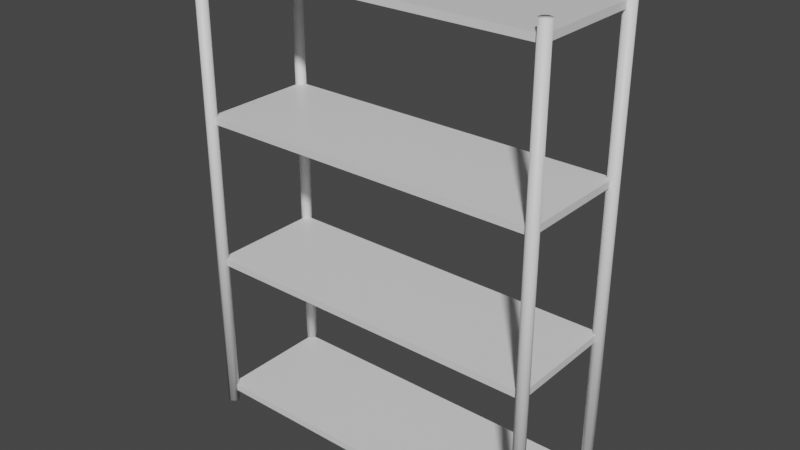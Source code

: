 # Source: Shelf1.blend  (saved by Blender 3.2.14; exported with 4.5.12 LTS)
import bpy
from mathutils import Matrix  # noqa: F401  (used for matrix-valued properties, if any)

bpy.ops.wm.read_factory_settings(use_empty=True)
scene = bpy.context.scene
scene.name = 'Scene'

# ---- collections
col_collection = bpy.data.collections.new('Collection'); scene.collection.children.link(col_collection)

# ---- materials (node trees are filled in below, after node groups)
mat_shelves = bpy.data.materials.new('Shelves')
mat_shelves.alpha_threshold = 0.0
mat_shelves.use_transparent_shadow = False
mat_shelves.line_color = (0.0, 0.0, 0.0, 1.0)
mat_corners = bpy.data.materials.new('Corners')
mat_corners.use_transparent_shadow = False

# ---- material node trees
mat_shelves.use_nodes = True; mat_shelves.node_tree.nodes.clear()
_N = mat_shelves.node_tree.nodes; _L = mat_shelves.node_tree.links
n0 = _N.new('ShaderNodeOutputMaterial'); n0.name = 'Material Output'; n0.location = (300, 300)
n1 = _N.new('ShaderNodeBsdfPrincipled'); n1.name = 'Principled BSDF'; n1.location = (10, 300)
n1.distribution = 'GGX'
n1.subsurface_method = 'RANDOM_WALK_SKIN'
n1.inputs[2].default_value = 0.4
n1.inputs[3].default_value = 1.45
n1.inputs[27].default_value = (0.0, 0.0, 0.0, 1.0)
n1.inputs[28].default_value = 1.0
_L.new(n1.outputs[0], n0.inputs[0])
n0.is_active_output = True
mat_corners.use_nodes = True; mat_corners.node_tree.nodes.clear()
_N = mat_corners.node_tree.nodes; _L = mat_corners.node_tree.links
n0 = _N.new('ShaderNodeBsdfPrincipled'); n0.name = 'Principled BSDF'; n0.location = (10, 300)
n0.distribution = 'GGX'
n0.subsurface_method = 'RANDOM_WALK_SKIN'
n0.inputs[3].default_value = 1.45
n0.inputs[27].default_value = (0.0, 0.0, 0.0, 1.0)
n0.inputs[28].default_value = 1.0
n1 = _N.new('ShaderNodeOutputMaterial'); n1.name = 'Material Output'; n1.location = (300, 300)
_L.new(n0.outputs[0], n1.inputs[0])
n1.is_active_output = True

# ---- world
world_world = bpy.data.worlds.new('World'); scene.world = world_world
world_world.use_nodes = True; world_world.node_tree.nodes.clear()
_N = world_world.node_tree.nodes; _L = world_world.node_tree.links
n0 = _N.new('ShaderNodeOutputWorld'); n0.name = 'World Output'; n0.location = (300, 300)
n1 = _N.new('ShaderNodeBackground'); n1.name = 'Background'; n1.location = (10, 300)
n1.inputs[0].default_value = (0.05088, 0.05088, 0.05088, 1.0)
_L.new(n1.outputs[0], n0.inputs[0])
n0.is_active_output = True
world_world.color = (0.05088, 0.05088, 0.05088)
world_world.use_sun_shadow = False
world_world.sun_shadow_jitter_overblur = 0.0

# ---- meshes
me_cube = bpy.data.meshes.new('Cube')
me_cube.from_pydata([(0.75, 0.25, 0.015), (0.75, 0.25, -0.015), (0.75, -0.25, 0.015), (0.75, -0.25, -0.015), (-0.75, 0.25, 0.015), (-0.75, 0.25, -0.015), (-0.75, -0.25, 0.015), (-0.75, -0.25, -0.015), (0.75, 0.25, 0.645), (0.75, 0.25, 0.615), (0.75, -0.25, 0.645), (0.75, -0.25, 0.615), (-0.75, 0.25, 0.645), (-0.75, 0.25, 0.615), (-0.75, -0.25, 0.645), (-0.75, -0.25, 0.615), (0.75, 0.25, 1.275), (0.75, 0.25, 1.245), (0.75, -0.25, 1.275), (0.75, -0.25, 1.245), (-0.75, 0.25, 1.275), (-0.75, 0.25, 1.245), (-0.75, -0.25, 1.275), (-0.75, -0.25, 1.245), (0.75, 0.25, 1.905), (0.75, 0.25, 1.875), (0.75, -0.25, 1.905), (0.75, -0.25, 1.875), (-0.75, 0.25, 1.905), (-0.75, 0.25, 1.875), (-0.75, -0.25, 1.905), (-0.75, -0.25, 1.875)], [], [(0, 4, 6, 2), (3, 2, 6, 7), (7, 6, 4, 5), (5, 1, 3, 7), (1, 0, 2, 3), (5, 4, 0, 1), (8, 12, 14, 10), (11, 10, 14, 15), (15, 14, 12, 13), (13, 9, 11, 15), (9, 8, 10, 11), (13, 12, 8, 9), (16, 20, 22, 18), (19, 18, 22, 23), (23, 22, 20, 21), (21, 17, 19, 23), (17, 16, 18, 19), (21, 20, 16, 17), (24, 28, 30, 26), (27, 26, 30, 31), (31, 30, 28, 29), (29, 25, 27, 31), (25, 24, 26, 27), (29, 28, 24, 25)])
_uv = me_cube.uv_layers.new(name='UVMap')
_uv.uv.foreach_set('vector', [0.6667, 0.0, 0.6667, 1.0, 0.3333, 1.0, 0.3333, 0.0, 0.7067, 1.0, 0.6867, 1.0, 0.6867, 0.0, 0.7067, 0.0, 0.7267, 0.6667, 0.7067, 0.6667, 0.7067, 0.3333, 0.7267, 0.3333, 0.3333, 0.0, 0.3333, 1.0, 0.0, 1.0, 1.49e-08, 0.0, 0.7267, 0.3333, 0.7067, 0.3333, 0.7067, 0.0, 0.7267, 0.0, 0.6867, 1.0, 0.6667, 1.0, 0.6667, 0.0, 0.6867, 0.0, 0.6667, 0.0, 0.6667, 1.0, 0.3333, 1.0, 0.3333, 0.0, 0.7067, 1.0, 0.6867, 1.0, 0.6867, 0.0, 0.7067, 0.0, 0.7267, 0.6667, 0.7067, 0.6667, 0.7067, 0.3333, 0.7267, 0.3333, 0.3333, 0.0, 0.3333, 1.0, 0.0, 1.0, 1.49e-08, 0.0, 0.7267, 0.3333, 0.7067, 0.3333, 0.7067, 0.0, 0.7267, 0.0, 0.6867, 1.0, 0.6667, 1.0, 0.6667, 0.0, 0.6867, 0.0, 0.6667, 0.0, 0.6667, 1.0, 0.3333, 1.0, 0.3333, 0.0, 0.7067, 1.0, 0.6867, 1.0, 0.6867, 0.0, 0.7067, 0.0, 0.7267, 0.6667, 0.7067, 0.6667, 0.7067, 0.3333, 0.7267, 0.3333, 0.3333, 0.0, 0.3333, 1.0, 0.0, 1.0, 1.49e-08, 0.0, 0.7267, 0.3333, 0.7067, 0.3333, 0.7067, 0.0, 0.7267, 2.98e-08, 0.6867, 1.0, 0.6667, 1.0, 0.6667, 0.0, 0.6867, 0.0, 0.6667, 0.0, 0.6667, 1.0, 0.3333, 1.0, 0.3333, 0.0, 0.7067, 1.0, 0.6867, 1.0, 0.6867, 0.0, 0.7067, 0.0, 0.7267, 0.6667, 0.7067, 0.6667, 0.7067, 0.3333, 0.7267, 0.3333, 0.3333, 0.0, 0.3333, 1.0, 0.0, 1.0, 1.49e-08, 0.0, 0.7267, 0.3333, 0.7067, 0.3333, 0.7067, 0.0, 0.7267, 0.0, 0.6867, 1.0, 0.6667, 1.0, 0.6667, 0.0, 0.6867, 0.0])
me_cube.materials.append(mat_shelves)
me_cube.use_mirror_vertex_groups = False
me_cube.update()
me_cylinder = bpy.data.meshes.new('Cylinder')
me_cylinder.from_pydata([(0.75, -0.2259, -0.06661), (0.75, -0.2259, 1.956), (0.7547, -0.2263, -0.06661), (0.7547, -0.2263, 1.956), (0.7592, -0.2277, -0.06661), (0.7592, -0.2277, 1.956), (0.7634, -0.2299, -0.06661), (0.7634, -0.2299, 1.956), (0.7671, -0.2329, -0.06661), (0.7671, -0.2329, 1.956), (0.7701, -0.2366, -0.06661), (0.7701, -0.2366, 1.956), (0.7723, -0.2408, -0.06661), (0.7723, -0.2408, 1.956), (0.7737, -0.2453, -0.06661), (0.7737, -0.2453, 1.956), (0.7741, -0.25, -0.06661), (0.7741, -0.25, 1.956), (0.7737, -0.2547, -0.06661), (0.7737, -0.2547, 1.956), (0.7723, -0.2592, -0.06661), (0.7723, -0.2592, 1.956), (0.7701, -0.2634, -0.06661), (0.7701, -0.2634, 1.956), (0.7671, -0.2671, -0.06661), (0.7671, -0.2671, 1.956), (0.7634, -0.2701, -0.06661), (0.7634, -0.2701, 1.956), (0.7592, -0.2723, -0.06661), (0.7592, -0.2723, 1.956), (0.7547, -0.2737, -0.06661), (0.7547, -0.2737, 1.956), (0.75, -0.2741, -0.06661), (0.75, -0.2741, 1.956), (0.7453, -0.2737, -0.06661), (0.7453, -0.2737, 1.956), (0.7408, -0.2723, -0.06661), (0.7408, -0.2723, 1.956), (0.7366, -0.2701, -0.06661), (0.7366, -0.2701, 1.956), (0.7329, -0.2671, -0.06661), (0.7329, -0.2671, 1.956), (0.7299, -0.2634, -0.06661), (0.7299, -0.2634, 1.956), (0.7277, -0.2592, -0.06661), (0.7277, -0.2592, 1.956), (0.7263, -0.2547, -0.06661), (0.7263, -0.2547, 1.956), (0.7259, -0.25, -0.06661), (0.7259, -0.25, 1.956), (0.7263, -0.2453, -0.06661), (0.7263, -0.2453, 1.956), (0.7277, -0.2408, -0.06661), (0.7277, -0.2408, 1.956), (0.7299, -0.2366, -0.06661), (0.7299, -0.2366, 1.956), (0.7329, -0.2329, -0.06661), (0.7329, -0.2329, 1.956), (0.7366, -0.2299, -0.06661), (0.7366, -0.2299, 1.956), (0.7408, -0.2277, -0.06661), (0.7408, -0.2277, 1.956), (0.7453, -0.2263, -0.06661), (0.7453, -0.2263, 1.956), (-0.75, -0.2259, -0.06661), (-0.75, -0.2259, 1.956), (-0.7547, -0.2263, -0.06661), (-0.7547, -0.2263, 1.956), (-0.7592, -0.2277, -0.06661), (-0.7592, -0.2277, 1.956), (-0.7634, -0.2299, -0.06661), (-0.7634, -0.2299, 1.956), (-0.7671, -0.2329, -0.06661), (-0.7671, -0.2329, 1.956), (-0.7701, -0.2366, -0.06661), (-0.7701, -0.2366, 1.956), (-0.7723, -0.2408, -0.06661), (-0.7723, -0.2408, 1.956), (-0.7737, -0.2453, -0.06661), (-0.7737, -0.2453, 1.956), (-0.7741, -0.25, -0.06661), (-0.7741, -0.25, 1.956), (-0.7737, -0.2547, -0.06661), (-0.7737, -0.2547, 1.956), (-0.7723, -0.2592, -0.06661), (-0.7723, -0.2592, 1.956), (-0.7701, -0.2634, -0.06661), (-0.7701, -0.2634, 1.956), (-0.7671, -0.2671, -0.06661), (-0.7671, -0.2671, 1.956), (-0.7634, -0.2701, -0.06661), (-0.7634, -0.2701, 1.956), (-0.7592, -0.2723, -0.06661), (-0.7592, -0.2723, 1.956), (-0.7547, -0.2737, -0.06661), (-0.7547, -0.2737, 1.956), (-0.75, -0.2741, -0.06661), (-0.75, -0.2741, 1.956), (-0.7453, -0.2737, -0.06661), (-0.7453, -0.2737, 1.956), (-0.7408, -0.2723, -0.06661), (-0.7408, -0.2723, 1.956), (-0.7366, -0.2701, -0.06661), (-0.7366, -0.2701, 1.956), (-0.7329, -0.2671, -0.06661), (-0.7329, -0.2671, 1.956), (-0.7299, -0.2634, -0.06661), (-0.7299, -0.2634, 1.956), (-0.7277, -0.2592, -0.06661), (-0.7277, -0.2592, 1.956), (-0.7263, -0.2547, -0.06661), (-0.7263, -0.2547, 1.956), (-0.7259, -0.25, -0.06661), (-0.7259, -0.25, 1.956), (-0.7263, -0.2453, -0.06661), (-0.7263, -0.2453, 1.956), (-0.7277, -0.2408, -0.06661), (-0.7277, -0.2408, 1.956), (-0.7299, -0.2366, -0.06661), (-0.7299, -0.2366, 1.956), (-0.7329, -0.2329, -0.06661), (-0.7329, -0.2329, 1.956), (-0.7366, -0.2299, -0.06661), (-0.7366, -0.2299, 1.956), (-0.7408, -0.2277, -0.06661), (-0.7408, -0.2277, 1.956), (-0.7453, -0.2263, -0.06661), (-0.7453, -0.2263, 1.956), (0.75, 0.2259, -0.06661), (0.75, 0.2259, 1.956), (0.7547, 0.2263, -0.06661), (0.7547, 0.2263, 1.956), (0.7592, 0.2277, -0.06661), (0.7592, 0.2277, 1.956), (0.7634, 0.2299, -0.06661), (0.7634, 0.2299, 1.956), (0.7671, 0.2329, -0.06661), (0.7671, 0.2329, 1.956), (0.7701, 0.2366, -0.06661), (0.7701, 0.2366, 1.956), (0.7723, 0.2408, -0.06661), (0.7723, 0.2408, 1.956), (0.7737, 0.2453, -0.06661), (0.7737, 0.2453, 1.956), (0.7741, 0.25, -0.06661), (0.7741, 0.25, 1.956), (0.7737, 0.2547, -0.06661), (0.7737, 0.2547, 1.956), (0.7723, 0.2592, -0.06661), (0.7723, 0.2592, 1.956), (0.7701, 0.2634, -0.06661), (0.7701, 0.2634, 1.956), (0.7671, 0.2671, -0.06661), (0.7671, 0.2671, 1.956), (0.7634, 0.2701, -0.06661), (0.7634, 0.2701, 1.956), (0.7592, 0.2723, -0.06661), (0.7592, 0.2723, 1.956), (0.7547, 0.2737, -0.06661), (0.7547, 0.2737, 1.956), (0.75, 0.2741, -0.06661), (0.75, 0.2741, 1.956), (0.7453, 0.2737, -0.06661), (0.7453, 0.2737, 1.956), (0.7408, 0.2723, -0.06661), (0.7408, 0.2723, 1.956), (0.7366, 0.2701, -0.06661), (0.7366, 0.2701, 1.956), (0.7329, 0.2671, -0.06661), (0.7329, 0.2671, 1.956), (0.7299, 0.2634, -0.06661), (0.7299, 0.2634, 1.956), (0.7277, 0.2592, -0.06661), (0.7277, 0.2592, 1.956), (0.7263, 0.2547, -0.06661), (0.7263, 0.2547, 1.956), (0.7259, 0.25, -0.06661), (0.7259, 0.25, 1.956), (0.7263, 0.2453, -0.06661), (0.7263, 0.2453, 1.956), (0.7277, 0.2408, -0.06661), (0.7277, 0.2408, 1.956), (0.7299, 0.2366, -0.06661), (0.7299, 0.2366, 1.956), (0.7329, 0.2329, -0.06661), (0.7329, 0.2329, 1.956), (0.7366, 0.2299, -0.06661), (0.7366, 0.2299, 1.956), (0.7408, 0.2277, -0.06661), (0.7408, 0.2277, 1.956), (0.7453, 0.2263, -0.06661), (0.7453, 0.2263, 1.956), (-0.75, 0.2259, -0.06661), (-0.75, 0.2259, 1.956), (-0.7547, 0.2263, -0.06661), (-0.7547, 0.2263, 1.956), (-0.7592, 0.2277, -0.06661), (-0.7592, 0.2277, 1.956), (-0.7634, 0.2299, -0.06661), (-0.7634, 0.2299, 1.956), (-0.7671, 0.2329, -0.06661), (-0.7671, 0.2329, 1.956), (-0.7701, 0.2366, -0.06661), (-0.7701, 0.2366, 1.956), (-0.7723, 0.2408, -0.06661), (-0.7723, 0.2408, 1.956), (-0.7737, 0.2453, -0.06661), (-0.7737, 0.2453, 1.956), (-0.7741, 0.25, -0.06661), (-0.7741, 0.25, 1.956), (-0.7737, 0.2547, -0.06661), (-0.7737, 0.2547, 1.956), (-0.7723, 0.2592, -0.06661), (-0.7723, 0.2592, 1.956), (-0.7701, 0.2634, -0.06661), (-0.7701, 0.2634, 1.956), (-0.7671, 0.2671, -0.06661), (-0.7671, 0.2671, 1.956), (-0.7634, 0.2701, -0.06661), (-0.7634, 0.2701, 1.956), (-0.7592, 0.2723, -0.06661), (-0.7592, 0.2723, 1.956), (-0.7547, 0.2737, -0.06661), (-0.7547, 0.2737, 1.956), (-0.75, 0.2741, -0.06661), (-0.75, 0.2741, 1.956), (-0.7453, 0.2737, -0.06661), (-0.7453, 0.2737, 1.956), (-0.7408, 0.2723, -0.06661), (-0.7408, 0.2723, 1.956), (-0.7366, 0.2701, -0.06661), (-0.7366, 0.2701, 1.956), (-0.7329, 0.2671, -0.06661), (-0.7329, 0.2671, 1.956), (-0.7299, 0.2634, -0.06661), (-0.7299, 0.2634, 1.956), (-0.7277, 0.2592, -0.06661), (-0.7277, 0.2592, 1.956), (-0.7263, 0.2547, -0.06661), (-0.7263, 0.2547, 1.956), (-0.7259, 0.25, -0.06661), (-0.7259, 0.25, 1.956), (-0.7263, 0.2453, -0.06661), (-0.7263, 0.2453, 1.956), (-0.7277, 0.2408, -0.06661), (-0.7277, 0.2408, 1.956), (-0.7299, 0.2366, -0.06661), (-0.7299, 0.2366, 1.956), (-0.7329, 0.2329, -0.06661), (-0.7329, 0.2329, 1.956), (-0.7366, 0.2299, -0.06661), (-0.7366, 0.2299, 1.956), (-0.7408, 0.2277, -0.06661), (-0.7408, 0.2277, 1.956), (-0.7453, 0.2263, -0.06661), (-0.7453, 0.2263, 1.956)], [], [(0, 1, 3, 2), (2, 3, 5, 4), (4, 5, 7, 6), (6, 7, 9, 8), (8, 9, 11, 10), (10, 11, 13, 12), (12, 13, 15, 14), (14, 15, 17, 16), (16, 17, 19, 18), (18, 19, 21, 20), (20, 21, 23, 22), (22, 23, 25, 24), (24, 25, 27, 26), (26, 27, 29, 28), (28, 29, 31, 30), (30, 31, 33, 32), (32, 33, 35, 34), (34, 35, 37, 36), (36, 37, 39, 38), (38, 39, 41, 40), (40, 41, 43, 42), (42, 43, 45, 44), (44, 45, 47, 46), (46, 47, 49, 48), (48, 49, 51, 50), (50, 51, 53, 52), (52, 53, 55, 54), (54, 55, 57, 56), (56, 57, 59, 58), (58, 59, 61, 60), (3, 1, 63, 61, 59, 57, 55, 53, 51, 49, 47, 45, 43, 41, 39, 37, 35, 33, 31, 29, 27, 25, 23, 21, 19, 17, 15, 13, 11, 9, 7, 5), (60, 61, 63, 62), (62, 63, 1, 0), (0, 2, 4, 6, 8, 10, 12, 14, 16, 18, 20, 22, 24, 26, 28, 30, 32, 34, 36, 38, 40, 42, 44, 46, 48, 50, 52, 54, 56, 58, 60, 62), (64, 66, 67, 65), (66, 68, 69, 67), (68, 70, 71, 69), (70, 72, 73, 71), (72, 74, 75, 73), (74, 76, 77, 75), (76, 78, 79, 77), (78, 80, 81, 79), (80, 82, 83, 81), (82, 84, 85, 83), (84, 86, 87, 85), (86, 88, 89, 87), (88, 90, 91, 89), (90, 92, 93, 91), (92, 94, 95, 93), (94, 96, 97, 95), (96, 98, 99, 97), (98, 100, 101, 99), (100, 102, 103, 101), (102, 104, 105, 103), (104, 106, 107, 105), (106, 108, 109, 107), (108, 110, 111, 109), (110, 112, 113, 111), (112, 114, 115, 113), (114, 116, 117, 115), (116, 118, 119, 117), (118, 120, 121, 119), (120, 122, 123, 121), (122, 124, 125, 123), (67, 69, 71, 73, 75, 77, 79, 81, 83, 85, 87, 89, 91, 93, 95, 97, 99, 101, 103, 105, 107, 109, 111, 113, 115, 117, 119, 121, 123, 125, 127, 65), (124, 126, 127, 125), (126, 64, 65, 127), (64, 126, 124, 122, 120, 118, 116, 114, 112, 110, 108, 106, 104, 102, 100, 98, 96, 94, 92, 90, 88, 86, 84, 82, 80, 78, 76, 74, 72, 70, 68, 66), (128, 130, 131, 129), (130, 132, 133, 131), (132, 134, 135, 133), (134, 136, 137, 135), (136, 138, 139, 137), (138, 140, 141, 139), (140, 142, 143, 141), (142, 144, 145, 143), (144, 146, 147, 145), (146, 148, 149, 147), (148, 150, 151, 149), (150, 152, 153, 151), (152, 154, 155, 153), (154, 156, 157, 155), (156, 158, 159, 157), (158, 160, 161, 159), (160, 162, 163, 161), (162, 164, 165, 163), (164, 166, 167, 165), (166, 168, 169, 167), (168, 170, 171, 169), (170, 172, 173, 171), (172, 174, 175, 173), (174, 176, 177, 175), (176, 178, 179, 177), (178, 180, 181, 179), (180, 182, 183, 181), (182, 184, 185, 183), (184, 186, 187, 185), (186, 188, 189, 187), (131, 133, 135, 137, 139, 141, 143, 145, 147, 149, 151, 153, 155, 157, 159, 161, 163, 165, 167, 169, 171, 173, 175, 177, 179, 181, 183, 185, 187, 189, 191, 129), (188, 190, 191, 189), (190, 128, 129, 191), (128, 190, 188, 186, 184, 182, 180, 178, 176, 174, 172, 170, 168, 166, 164, 162, 160, 158, 156, 154, 152, 150, 148, 146, 144, 142, 140, 138, 136, 134, 132, 130), (192, 193, 195, 194), (194, 195, 197, 196), (196, 197, 199, 198), (198, 199, 201, 200), (200, 201, 203, 202), (202, 203, 205, 204), (204, 205, 207, 206), (206, 207, 209, 208), (208, 209, 211, 210), (210, 211, 213, 212), (212, 213, 215, 214), (214, 215, 217, 216), (216, 217, 219, 218), (218, 219, 221, 220), (220, 221, 223, 222), (222, 223, 225, 224), (224, 225, 227, 226), (226, 227, 229, 228), (228, 229, 231, 230), (230, 231, 233, 232), (232, 233, 235, 234), (234, 235, 237, 236), (236, 237, 239, 238), (238, 239, 241, 240), (240, 241, 243, 242), (242, 243, 245, 244), (244, 245, 247, 246), (246, 247, 249, 248), (248, 249, 251, 250), (250, 251, 253, 252), (195, 193, 255, 253, 251, 249, 247, 245, 243, 241, 239, 237, 235, 233, 231, 229, 227, 225, 223, 221, 219, 217, 215, 213, 211, 209, 207, 205, 203, 201, 199, 197), (252, 253, 255, 254), (254, 255, 193, 192), (192, 194, 196, 198, 200, 202, 204, 206, 208, 210, 212, 214, 216, 218, 220, 222, 224, 226, 228, 230, 232, 234, 236, 238, 240, 242, 244, 246, 248, 250, 252, 254)])
me_cylinder.polygons.foreach_set('use_smooth', [True] * 136)
_uv = me_cylinder.uv_layers.new(name='UVMap')
_uv.uv.foreach_set('vector', [1.0, 0.5, 1.0, 1.0, 0.9688, 1.0, 0.9688, 0.5, 0.9688, 0.5, 0.9688, 1.0, 0.9375, 1.0, 0.9375, 0.5, 0.9375, 0.5, 0.9375, 1.0, 0.9062, 1.0, 0.9062, 0.5, 0.9062, 0.5, 0.9062, 1.0, 0.875, 1.0, 0.875, 0.5, 0.875, 0.5, 0.875, 1.0, 0.8438, 1.0, 0.8438, 0.5, 0.8438, 0.5, 0.8438, 1.0, 0.8125, 1.0, 0.8125, 0.5, 0.8125, 0.5, 0.8125, 1.0, 0.7812, 1.0, 0.7812, 0.5, 0.7812, 0.5, 0.7812, 1.0, 0.75, 1.0, 0.75, 0.5, 0.75, 0.5, 0.75, 1.0, 0.7188, 1.0, 0.7188, 0.5, 0.7188, 0.5, 0.7188, 1.0, 0.6875, 1.0, 0.6875, 0.5, 0.6875, 0.5, 0.6875, 1.0, 0.6562, 1.0, 0.6562, 0.5, 0.6562, 0.5, 0.6562, 1.0, 0.625, 1.0, 0.625, 0.5, 0.625, 0.5, 0.625, 1.0, 0.5938, 1.0, 0.5938, 0.5, 0.5938, 0.5, 0.5938, 1.0, 0.5625, 1.0, 0.5625, 0.5, 0.5625, 0.5, 0.5625, 1.0, 0.5312, 1.0, 0.5312, 0.5, 0.5312, 0.5, 0.5312, 1.0, 0.5, 1.0, 0.5, 0.5, 0.5, 0.5, 0.5, 1.0, 0.4688, 1.0, 0.4688, 0.5, 0.4688, 0.5, 0.4688, 1.0, 0.4375, 1.0, 0.4375, 0.5, 0.4375, 0.5, 0.4375, 1.0, 0.4062, 1.0, 0.4062, 0.5, 0.4062, 0.5, 0.4062, 1.0, 0.375, 1.0, 0.375, 0.5, 0.375, 0.5, 0.375, 1.0, 0.3438, 1.0, 0.3438, 0.5, 0.3438, 0.5, 0.3438, 1.0, 0.3125, 1.0, 0.3125, 0.5, 0.3125, 0.5, 0.3125, 1.0, 0.2812, 1.0, 0.2812, 0.5, 0.2812, 0.5, 0.2812, 1.0, 0.25, 1.0, 0.25, 0.5, 0.25, 0.5, 0.25, 1.0, 0.2188, 1.0, 0.2188, 0.5, 0.2188, 0.5, 0.2188, 1.0, 0.1875, 1.0, 0.1875, 0.5, 0.1875, 0.5, 0.1875, 1.0, 0.1562, 1.0, 0.1562, 0.5, 0.1562, 0.5, 0.1562, 1.0, 0.125, 1.0, 0.125, 0.5, 0.125, 0.5, 0.125, 1.0, 0.09375, 1.0, 0.09375, 0.5, 0.09375, 0.5, 0.09375, 1.0, 0.0625, 1.0, 0.0625, 0.5, 0.2968, 0.4854, 0.25, 0.49, 0.2032, 0.4854, 0.1582, 0.4717, 0.1167, 0.4496, 0.08029, 0.4197, 0.05045, 0.3833, 0.02827, 0.3418, 0.01461, 0.2968, 0.01, 0.25, 0.01461, 0.2032, 0.02827, 0.1582, 0.05045, 0.1167, 0.08029, 0.08029, 0.1167, 0.05045, 0.1582, 0.02827, 0.2032, 0.01461, 0.25, 0.01, 0.2968, 0.01461, 0.3418, 0.02827, 0.3833, 0.05045, 0.4197, 0.08029, 0.4496, 0.1167, 0.4717, 0.1582, 0.4854, 0.2032, 0.49, 0.25, 0.4854, 0.2968, 0.4717, 0.3418, 0.4496, 0.3833, 0.4197, 0.4197, 0.3833, 0.4496, 0.3418, 0.4717, 0.0625, 0.5, 0.0625, 1.0, 0.03125, 1.0, 0.03125, 0.5, 0.03125, 0.5, 0.03125, 1.0, 0.0, 1.0, 0.0, 0.5, 0.75, 0.49, 0.7968, 0.4854, 0.8418, 0.4717, 0.8833, 0.4496, 0.9197, 0.4197, 0.9496, 0.3833, 0.9717, 0.3418, 0.9854, 0.2968, 0.99, 0.25, 0.9854, 0.2032, 0.9717, 0.1582, 0.9496, 0.1167, 0.9197, 0.08029, 0.8833, 0.05045, 0.8418, 0.02827, 0.7968, 0.01461, 0.75, 0.01, 0.7032, 0.01461, 0.6582, 0.02827, 0.6167, 0.05045, 0.5803, 0.08029, 0.5504, 0.1167, 0.5283, 0.1582, 0.5146, 0.2032, 0.51, 0.25, 0.5146, 0.2968, 0.5283, 0.3418, 0.5504, 0.3833, 0.5803, 0.4197, 0.6167, 0.4496, 0.6582, 0.4717, 0.7032, 0.4854, 1.0, 0.5, 0.9688, 0.5, 0.9688, 1.0, 1.0, 1.0, 0.9688, 0.5, 0.9375, 0.5, 0.9375, 1.0, 0.9688, 1.0, 0.9375, 0.5, 0.9062, 0.5, 0.9062, 1.0, 0.9375, 1.0, 0.9062, 0.5, 0.875, 0.5, 0.875, 1.0, 0.9062, 1.0, 0.875, 0.5, 0.8438, 0.5, 0.8438, 1.0, 0.875, 1.0, 0.8438, 0.5, 0.8125, 0.5, 0.8125, 1.0, 0.8438, 1.0, 0.8125, 0.5, 0.7812, 0.5, 0.7812, 1.0, 0.8125, 1.0, 0.7812, 0.5, 0.75, 0.5, 0.75, 1.0, 0.7812, 1.0, 0.75, 0.5, 0.7188, 0.5, 0.7188, 1.0, 0.75, 1.0, 0.7188, 0.5, 0.6875, 0.5, 0.6875, 1.0, 0.7188, 1.0, 0.6875, 0.5, 0.6562, 0.5, 0.6562, 1.0, 0.6875, 1.0, 0.6562, 0.5, 0.625, 0.5, 0.625, 1.0, 0.6562, 1.0, 0.625, 0.5, 0.5938, 0.5, 0.5938, 1.0, 0.625, 1.0, 0.5938, 0.5, 0.5625, 0.5, 0.5625, 1.0, 0.5938, 1.0, 0.5625, 0.5, 0.5312, 0.5, 0.5312, 1.0, 0.5625, 1.0, 0.5312, 0.5, 0.5, 0.5, 0.5, 1.0, 0.5312, 1.0, 0.5, 0.5, 0.4688, 0.5, 0.4688, 1.0, 0.5, 1.0, 0.4688, 0.5, 0.4375, 0.5, 0.4375, 1.0, 0.4688, 1.0, 0.4375, 0.5, 0.4062, 0.5, 0.4062, 1.0, 0.4375, 1.0, 0.4062, 0.5, 0.375, 0.5, 0.375, 1.0, 0.4062, 1.0, 0.375, 0.5, 0.3438, 0.5, 0.3438, 1.0, 0.375, 1.0, 0.3438, 0.5, 0.3125, 0.5, 0.3125, 1.0, 0.3438, 1.0, 0.3125, 0.5, 0.2812, 0.5, 0.2812, 1.0, 0.3125, 1.0, 0.2812, 0.5, 0.25, 0.5, 0.25, 1.0, 0.2812, 1.0, 0.25, 0.5, 0.2188, 0.5, 0.2188, 1.0, 0.25, 1.0, 0.2188, 0.5, 0.1875, 0.5, 0.1875, 1.0, 0.2188, 1.0, 0.1875, 0.5, 0.1562, 0.5, 0.1562, 1.0, 0.1875, 1.0, 0.1562, 0.5, 0.125, 0.5, 0.125, 1.0, 0.1562, 1.0, 0.125, 0.5, 0.09375, 0.5, 0.09375, 1.0, 0.125, 1.0, 0.09375, 0.5, 0.0625, 0.5, 0.0625, 1.0, 0.09375, 1.0, 0.2968, 0.4854, 0.3418, 0.4717, 0.3833, 0.4496, 0.4197, 0.4197, 0.4496, 0.3833, 0.4717, 0.3418, 0.4854, 0.2968, 0.49, 0.25, 0.4854, 0.2032, 0.4717, 0.1582, 0.4496, 0.1167, 0.4197, 0.08029, 0.3833, 0.05045, 0.3418, 0.02827, 0.2968, 0.01461, 0.25, 0.01, 0.2032, 0.01461, 0.1582, 0.02827, 0.1167, 0.05045, 0.08029, 0.08029, 0.05045, 0.1167, 0.02827, 0.1582, 0.01461, 0.2032, 0.01, 0.25, 0.01461, 0.2968, 0.02827, 0.3418, 0.05045, 0.3833, 0.08029, 0.4197, 0.1167, 0.4496, 0.1582, 0.4717, 0.2032, 0.4854, 0.25, 0.49, 0.0625, 0.5, 0.03125, 0.5, 0.03125, 1.0, 0.0625, 1.0, 0.03125, 0.5, 0.0, 0.5, 0.0, 1.0, 0.03125, 1.0, 0.75, 0.49, 0.7032, 0.4854, 0.6582, 0.4717, 0.6167, 0.4496, 0.5803, 0.4197, 0.5504, 0.3833, 0.5283, 0.3418, 0.5146, 0.2968, 0.51, 0.25, 0.5146, 0.2032, 0.5283, 0.1582, 0.5504, 0.1167, 0.5803, 0.08029, 0.6167, 0.05045, 0.6582, 0.02827, 0.7032, 0.01461, 0.75, 0.01, 0.7968, 0.01461, 0.8418, 0.02827, 0.8833, 0.05045, 0.9197, 0.08029, 0.9496, 0.1167, 0.9717, 0.1582, 0.9854, 0.2032, 0.99, 0.25, 0.9854, 0.2968, 0.9717, 0.3418, 0.9496, 0.3833, 0.9197, 0.4197, 0.8833, 0.4496, 0.8418, 0.4717, 0.7968, 0.4854, 1.0, 0.5, 0.9688, 0.5, 0.9688, 1.0, 1.0, 1.0, 0.9688, 0.5, 0.9375, 0.5, 0.9375, 1.0, 0.9688, 1.0, 0.9375, 0.5, 0.9062, 0.5, 0.9062, 1.0, 0.9375, 1.0, 0.9062, 0.5, 0.875, 0.5, 0.875, 1.0, 0.9062, 1.0, 0.875, 0.5, 0.8438, 0.5, 0.8438, 1.0, 0.875, 1.0, 0.8438, 0.5, 0.8125, 0.5, 0.8125, 1.0, 0.8438, 1.0, 0.8125, 0.5, 0.7812, 0.5, 0.7812, 1.0, 0.8125, 1.0, 0.7812, 0.5, 0.75, 0.5, 0.75, 1.0, 0.7812, 1.0, 0.75, 0.5, 0.7188, 0.5, 0.7188, 1.0, 0.75, 1.0, 0.7188, 0.5, 0.6875, 0.5, 0.6875, 1.0, 0.7188, 1.0, 0.6875, 0.5, 0.6562, 0.5, 0.6562, 1.0, 0.6875, 1.0, 0.6562, 0.5, 0.625, 0.5, 0.625, 1.0, 0.6562, 1.0, 0.625, 0.5, 0.5938, 0.5, 0.5938, 1.0, 0.625, 1.0, 0.5938, 0.5, 0.5625, 0.5, 0.5625, 1.0, 0.5938, 1.0, 0.5625, 0.5, 0.5312, 0.5, 0.5312, 1.0, 0.5625, 1.0, 0.5312, 0.5, 0.5, 0.5, 0.5, 1.0, 0.5312, 1.0, 0.5, 0.5, 0.4688, 0.5, 0.4688, 1.0, 0.5, 1.0, 0.4688, 0.5, 0.4375, 0.5, 0.4375, 1.0, 0.4688, 1.0, 0.4375, 0.5, 0.4062, 0.5, 0.4062, 1.0, 0.4375, 1.0, 0.4062, 0.5, 0.375, 0.5, 0.375, 1.0, 0.4062, 1.0, 0.375, 0.5, 0.3438, 0.5, 0.3438, 1.0, 0.375, 1.0, 0.3438, 0.5, 0.3125, 0.5, 0.3125, 1.0, 0.3438, 1.0, 0.3125, 0.5, 0.2812, 0.5, 0.2812, 1.0, 0.3125, 1.0, 0.2812, 0.5, 0.25, 0.5, 0.25, 1.0, 0.2812, 1.0, 0.25, 0.5, 0.2188, 0.5, 0.2188, 1.0, 0.25, 1.0, 0.2188, 0.5, 0.1875, 0.5, 0.1875, 1.0, 0.2188, 1.0, 0.1875, 0.5, 0.1562, 0.5, 0.1562, 1.0, 0.1875, 1.0, 0.1562, 0.5, 0.125, 0.5, 0.125, 1.0, 0.1562, 1.0, 0.125, 0.5, 0.09375, 0.5, 0.09375, 1.0, 0.125, 1.0, 0.09375, 0.5, 0.0625, 0.5, 0.0625, 1.0, 0.09375, 1.0, 0.2968, 0.4854, 0.3418, 0.4717, 0.3833, 0.4496, 0.4197, 0.4197, 0.4496, 0.3833, 0.4717, 0.3418, 0.4854, 0.2968, 0.49, 0.25, 0.4854, 0.2032, 0.4717, 0.1582, 0.4496, 0.1167, 0.4197, 0.08029, 0.3833, 0.05045, 0.3418, 0.02827, 0.2968, 0.01461, 0.25, 0.01, 0.2032, 0.01461, 0.1582, 0.02827, 0.1167, 0.05045, 0.08029, 0.08029, 0.05045, 0.1167, 0.02827, 0.1582, 0.01461, 0.2032, 0.01, 0.25, 0.01461, 0.2968, 0.02827, 0.3418, 0.05045, 0.3833, 0.08029, 0.4197, 0.1167, 0.4496, 0.1582, 0.4717, 0.2032, 0.4854, 0.25, 0.49, 0.0625, 0.5, 0.03125, 0.5, 0.03125, 1.0, 0.0625, 1.0, 0.03125, 0.5, 0.0, 0.5, 0.0, 1.0, 0.03125, 1.0, 0.75, 0.49, 0.7032, 0.4854, 0.6582, 0.4717, 0.6167, 0.4496, 0.5803, 0.4197, 0.5504, 0.3833, 0.5283, 0.3418, 0.5146, 0.2968, 0.51, 0.25, 0.5146, 0.2032, 0.5283, 0.1582, 0.5504, 0.1167, 0.5803, 0.08029, 0.6167, 0.05045, 0.6582, 0.02827, 0.7032, 0.01461, 0.75, 0.01, 0.7968, 0.01461, 0.8418, 0.02827, 0.8833, 0.05045, 0.9197, 0.08029, 0.9496, 0.1167, 0.9717, 0.1582, 0.9854, 0.2032, 0.99, 0.25, 0.9854, 0.2968, 0.9717, 0.3418, 0.9496, 0.3833, 0.9197, 0.4197, 0.8833, 0.4496, 0.8418, 0.4717, 0.7968, 0.4854, 1.0, 0.5, 1.0, 1.0, 0.9688, 1.0, 0.9688, 0.5, 0.9688, 0.5, 0.9688, 1.0, 0.9375, 1.0, 0.9375, 0.5, 0.9375, 0.5, 0.9375, 1.0, 0.9062, 1.0, 0.9062, 0.5, 0.9062, 0.5, 0.9062, 1.0, 0.875, 1.0, 0.875, 0.5, 0.875, 0.5, 0.875, 1.0, 0.8438, 1.0, 0.8438, 0.5, 0.8438, 0.5, 0.8438, 1.0, 0.8125, 1.0, 0.8125, 0.5, 0.8125, 0.5, 0.8125, 1.0, 0.7812, 1.0, 0.7812, 0.5, 0.7812, 0.5, 0.7812, 1.0, 0.75, 1.0, 0.75, 0.5, 0.75, 0.5, 0.75, 1.0, 0.7188, 1.0, 0.7188, 0.5, 0.7188, 0.5, 0.7188, 1.0, 0.6875, 1.0, 0.6875, 0.5, 0.6875, 0.5, 0.6875, 1.0, 0.6562, 1.0, 0.6562, 0.5, 0.6562, 0.5, 0.6562, 1.0, 0.625, 1.0, 0.625, 0.5, 0.625, 0.5, 0.625, 1.0, 0.5938, 1.0, 0.5938, 0.5, 0.5938, 0.5, 0.5938, 1.0, 0.5625, 1.0, 0.5625, 0.5, 0.5625, 0.5, 0.5625, 1.0, 0.5312, 1.0, 0.5312, 0.5, 0.5312, 0.5, 0.5312, 1.0, 0.5, 1.0, 0.5, 0.5, 0.5, 0.5, 0.5, 1.0, 0.4688, 1.0, 0.4688, 0.5, 0.4688, 0.5, 0.4688, 1.0, 0.4375, 1.0, 0.4375, 0.5, 0.4375, 0.5, 0.4375, 1.0, 0.4062, 1.0, 0.4062, 0.5, 0.4062, 0.5, 0.4062, 1.0, 0.375, 1.0, 0.375, 0.5, 0.375, 0.5, 0.375, 1.0, 0.3438, 1.0, 0.3438, 0.5, 0.3438, 0.5, 0.3438, 1.0, 0.3125, 1.0, 0.3125, 0.5, 0.3125, 0.5, 0.3125, 1.0, 0.2812, 1.0, 0.2812, 0.5, 0.2812, 0.5, 0.2812, 1.0, 0.25, 1.0, 0.25, 0.5, 0.25, 0.5, 0.25, 1.0, 0.2188, 1.0, 0.2188, 0.5, 0.2188, 0.5, 0.2188, 1.0, 0.1875, 1.0, 0.1875, 0.5, 0.1875, 0.5, 0.1875, 1.0, 0.1562, 1.0, 0.1562, 0.5, 0.1562, 0.5, 0.1562, 1.0, 0.125, 1.0, 0.125, 0.5, 0.125, 0.5, 0.125, 1.0, 0.09375, 1.0, 0.09375, 0.5, 0.09375, 0.5, 0.09375, 1.0, 0.0625, 1.0, 0.0625, 0.5, 0.2968, 0.4854, 0.25, 0.49, 0.2032, 0.4854, 0.1582, 0.4717, 0.1167, 0.4496, 0.08029, 0.4197, 0.05045, 0.3833, 0.02827, 0.3418, 0.01461, 0.2968, 0.01, 0.25, 0.01461, 0.2032, 0.02827, 0.1582, 0.05045, 0.1167, 0.08029, 0.08029, 0.1167, 0.05045, 0.1582, 0.02827, 0.2032, 0.01461, 0.25, 0.01, 0.2968, 0.01461, 0.3418, 0.02827, 0.3833, 0.05045, 0.4197, 0.08029, 0.4496, 0.1167, 0.4717, 0.1582, 0.4854, 0.2032, 0.49, 0.25, 0.4854, 0.2968, 0.4717, 0.3418, 0.4496, 0.3833, 0.4197, 0.4197, 0.3833, 0.4496, 0.3418, 0.4717, 0.0625, 0.5, 0.0625, 1.0, 0.03125, 1.0, 0.03125, 0.5, 0.03125, 0.5, 0.03125, 1.0, 0.0, 1.0, 0.0, 0.5, 0.75, 0.49, 0.7968, 0.4854, 0.8418, 0.4717, 0.8833, 0.4496, 0.9197, 0.4197, 0.9496, 0.3833, 0.9717, 0.3418, 0.9854, 0.2968, 0.99, 0.25, 0.9854, 0.2032, 0.9717, 0.1582, 0.9496, 0.1167, 0.9197, 0.08029, 0.8833, 0.05045, 0.8418, 0.02827, 0.7968, 0.01461, 0.75, 0.01, 0.7032, 0.01461, 0.6582, 0.02827, 0.6167, 0.05045, 0.5803, 0.08029, 0.5504, 0.1167, 0.5283, 0.1582, 0.5146, 0.2032, 0.51, 0.25, 0.5146, 0.2968, 0.5283, 0.3418, 0.5504, 0.3833, 0.5803, 0.4197, 0.6167, 0.4496, 0.6582, 0.4717, 0.7032, 0.4854])
me_cylinder.materials.append(mat_corners)
me_cylinder.update()

# ---- objects
ob_shelves = bpy.data.objects.new('Shelves', me_cube)
ob_corners = bpy.data.objects.new('Corners', me_cylinder)

# ---- transforms, parenting, visibility, modifiers, constraints
ob_shelves.location = (0.0, 0.0, 0.0)
ob_shelves.lock_rotations_4d = False
ob_shelves.empty_display_type = 'ARROWS'
ob_shelves.lineart.crease_threshold = 0.0
_m = ob_shelves.modifiers.new('Decimate', 'DECIMATE')
ob_corners.location = (0.0, 0.0, 0.0)
_m = ob_corners.modifiers.new('Decimate', 'DECIMATE')
_m.ratio = 0.2585

# ---- collection membership
col_collection.objects.link(ob_shelves)
col_collection.objects.link(ob_corners)

# ---- scene / render settings (as saved in the file)
scene.frame_start = 1; scene.frame_end = 250; scene.frame_set(1)
scene.render.engine = 'BLENDER_EEVEE_NEXT'
scene.cycles.sampling_pattern = 'TABULATED_SOBOL'
scene.cycles.use_light_tree = False
scene.view_settings.view_transform = 'Filmic'
bpy.context.view_layer.update()

# ---- added for rendering (the .blend has no active camera and no usable light): camera, sun
cam_auto = bpy.data.cameras.new('AutoCamera')
cam_auto.lens = 50.0
cam_auto.sensor_width = 36.0
cam_auto.clip_end = 1000.0
ob_auto_camera = bpy.data.objects.new('AutoCamera', cam_auto)
scene.collection.objects.link(ob_auto_camera)
ob_auto_camera.location = (2.41178, -2.89407, 2.87386)
ob_auto_camera.rotation_euler = (1.09748, -7.21219e-08, 0.694738)
scene.camera = ob_auto_camera
light_auto_sun = bpy.data.lights.new('AutoSun', 'SUN')
light_auto_sun.energy = 3.0
light_auto_sun.angle = 0.0523599
ob_auto_sun = bpy.data.objects.new('AutoSun', light_auto_sun)
scene.collection.objects.link(ob_auto_sun)
ob_auto_sun.rotation_euler = (0.872665, 0.174533, 0.523599)
bpy.context.view_layer.update()
